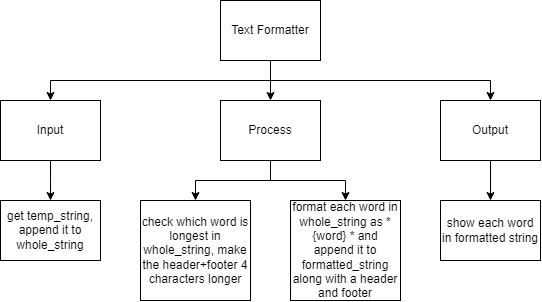

The diagram above was exported from draw.io. Its source (the exported page's mxGraphModel, read from the mxfile embedded in the PNG):
<mxGraphModel dx="895" dy="598" grid="1" gridSize="10" guides="1" tooltips="1" connect="1" arrows="1" fold="1" page="1" pageScale="1" pageWidth="827" pageHeight="1169" math="0" shadow="0">
  <root>
    <mxCell id="0" />
    <mxCell id="1" parent="0" />
    <mxCell id="88" style="edgeStyle=none;html=1;exitX=0.5;exitY=1;exitDx=0;exitDy=0;entryX=0.5;entryY=0;entryDx=0;entryDy=0;" edge="1" parent="1" source="86" target="87">
      <mxGeometry relative="1" as="geometry" />
    </mxCell>
    <mxCell id="91" style="edgeStyle=none;html=1;exitX=0.5;exitY=1;exitDx=0;exitDy=0;entryX=0.5;entryY=0;entryDx=0;entryDy=0;rounded=0;" edge="1" parent="1" source="86" target="89">
      <mxGeometry relative="1" as="geometry">
        <Array as="points">
          <mxPoint x="370" y="240" />
          <mxPoint x="150" y="240" />
        </Array>
      </mxGeometry>
    </mxCell>
    <mxCell id="92" style="edgeStyle=none;rounded=0;html=1;exitX=0.5;exitY=1;exitDx=0;exitDy=0;entryX=0.5;entryY=0;entryDx=0;entryDy=0;" edge="1" parent="1" source="86" target="90">
      <mxGeometry relative="1" as="geometry">
        <Array as="points">
          <mxPoint x="370" y="240" />
          <mxPoint x="590" y="240" />
        </Array>
      </mxGeometry>
    </mxCell>
    <mxCell id="86" value="Text Formatter" style="rounded=0;whiteSpace=wrap;html=1;" vertex="1" parent="1">
      <mxGeometry x="320" y="160" width="100" height="60" as="geometry" />
    </mxCell>
    <mxCell id="99" style="edgeStyle=none;rounded=0;html=1;exitX=0.5;exitY=1;exitDx=0;exitDy=0;entryX=0.5;entryY=0;entryDx=0;entryDy=0;" edge="1" parent="1" source="87" target="97">
      <mxGeometry relative="1" as="geometry">
        <Array as="points">
          <mxPoint x="370" y="340" />
          <mxPoint x="295" y="340" />
        </Array>
      </mxGeometry>
    </mxCell>
    <mxCell id="100" style="edgeStyle=none;rounded=0;html=1;exitX=0.5;exitY=1;exitDx=0;exitDy=0;entryX=0.5;entryY=0;entryDx=0;entryDy=0;" edge="1" parent="1" source="87" target="98">
      <mxGeometry relative="1" as="geometry">
        <Array as="points">
          <mxPoint x="370" y="340" />
          <mxPoint x="445" y="340" />
        </Array>
      </mxGeometry>
    </mxCell>
    <mxCell id="87" value="Process" style="rounded=0;whiteSpace=wrap;html=1;" vertex="1" parent="1">
      <mxGeometry x="320" y="260" width="100" height="60" as="geometry" />
    </mxCell>
    <mxCell id="96" style="edgeStyle=none;rounded=0;html=1;exitX=0.5;exitY=1;exitDx=0;exitDy=0;entryX=0.5;entryY=0;entryDx=0;entryDy=0;" edge="1" parent="1" source="89" target="95">
      <mxGeometry relative="1" as="geometry">
        <Array as="points">
          <mxPoint x="150" y="340" />
        </Array>
      </mxGeometry>
    </mxCell>
    <mxCell id="89" value="Input" style="rounded=0;whiteSpace=wrap;html=1;" vertex="1" parent="1">
      <mxGeometry x="100" y="260" width="100" height="60" as="geometry" />
    </mxCell>
    <mxCell id="102" style="edgeStyle=none;rounded=0;html=1;exitX=0.5;exitY=1;exitDx=0;exitDy=0;entryX=0.5;entryY=0;entryDx=0;entryDy=0;" edge="1" parent="1" source="90" target="101">
      <mxGeometry relative="1" as="geometry" />
    </mxCell>
    <mxCell id="90" value="Output" style="rounded=0;whiteSpace=wrap;html=1;" vertex="1" parent="1">
      <mxGeometry x="540" y="260" width="100" height="60" as="geometry" />
    </mxCell>
    <mxCell id="95" value="get temp_string, append it to whole_string" style="rounded=0;whiteSpace=wrap;html=1;" vertex="1" parent="1">
      <mxGeometry x="100" y="360" width="100" height="60" as="geometry" />
    </mxCell>
    <mxCell id="97" value="check which word is longest in whole_string, make the header+footer 4 characters longer" style="rounded=0;whiteSpace=wrap;html=1;" vertex="1" parent="1">
      <mxGeometry x="240" y="360" width="110" height="100" as="geometry" />
    </mxCell>
    <mxCell id="98" value="format each word in whole_string as * {word} * and append it to formatted_string along with a header and footer" style="rounded=0;whiteSpace=wrap;html=1;" vertex="1" parent="1">
      <mxGeometry x="390" y="360" width="110" height="100" as="geometry" />
    </mxCell>
    <mxCell id="101" value="show each word in formatted string" style="rounded=0;whiteSpace=wrap;html=1;" vertex="1" parent="1">
      <mxGeometry x="540" y="360" width="100" height="60" as="geometry" />
    </mxCell>
  </root>
</mxGraphModel>